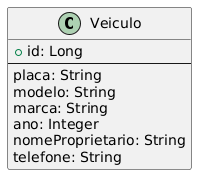

The diagram above was rendered by PlantUML. Its source (embedded in the PNG):
@startuml
class Veiculo {
  +id: Long
  --
  placa: String
  modelo: String
  marca: String
  ano: Integer
  nomeProprietario: String
  telefone: String
}
@enduml